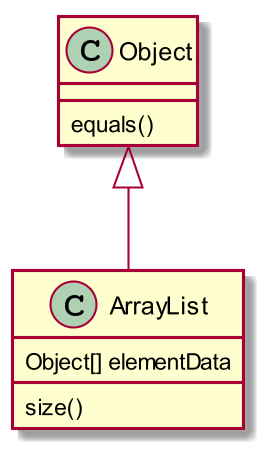

The diagram above was rendered by PlantUML. Its source (embedded in the PNG):
@startuml
skinparam dpi 200

Object <|-- ArrayList

Object : equals()
ArrayList : Object[] elementData
ArrayList : size()

@enduml